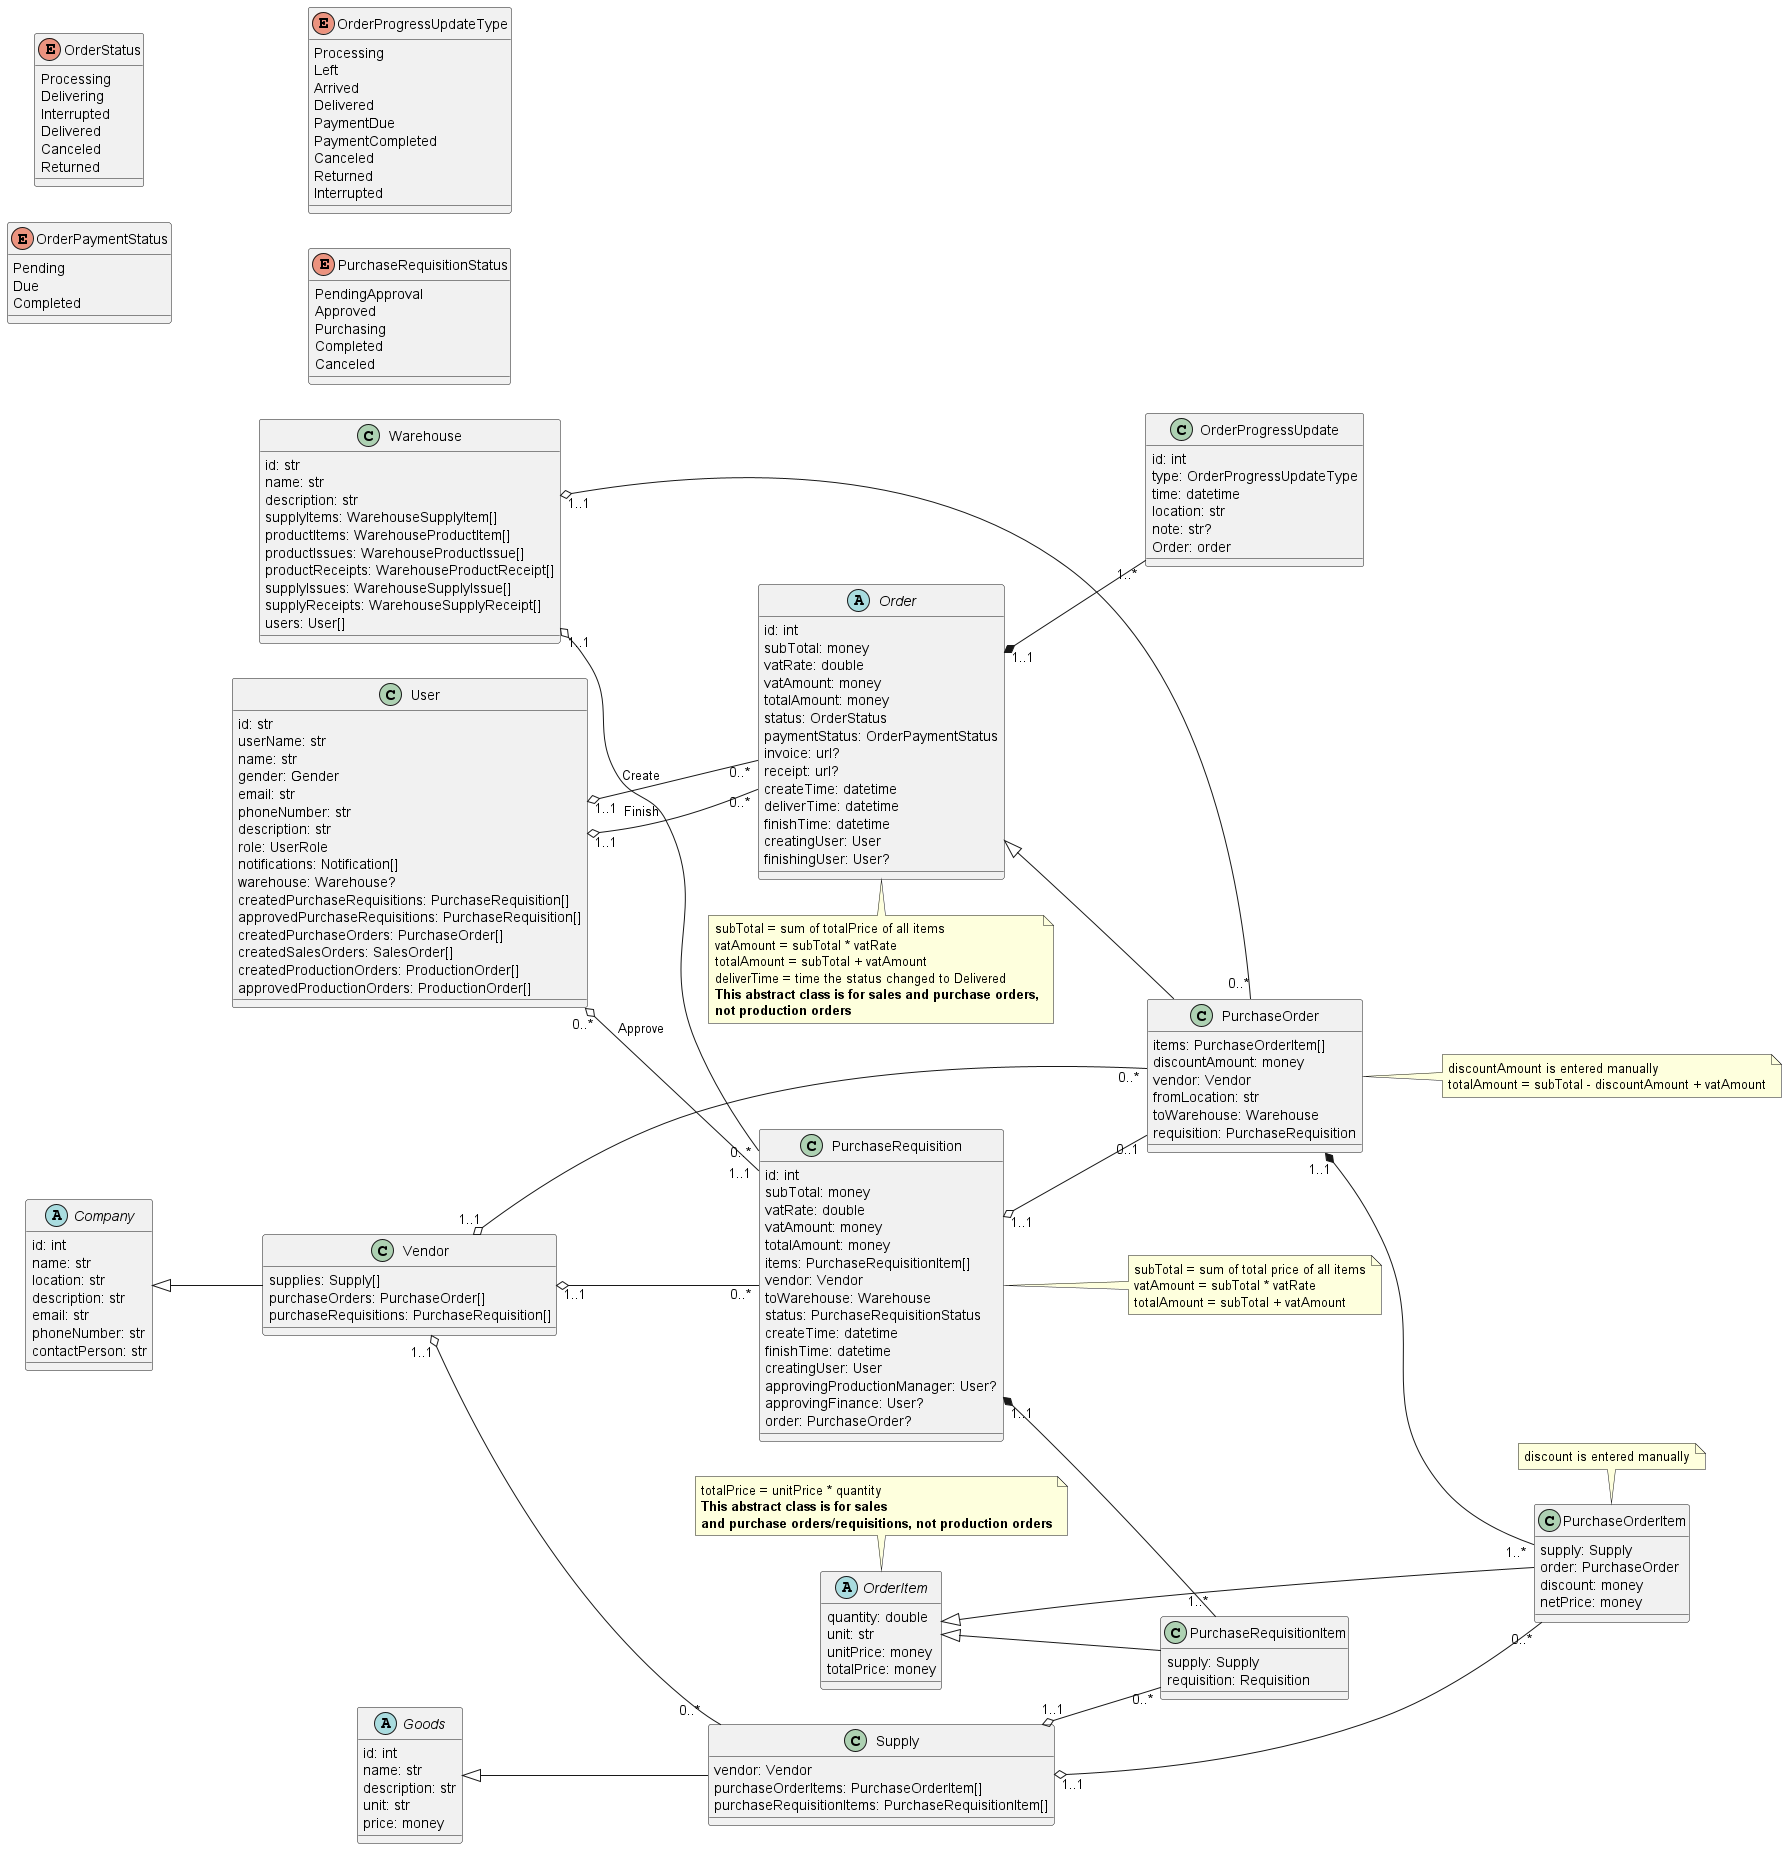

The diagram above was rendered by PlantUML. Its source (embedded in the PNG):
@startuml purchase
left to right direction

class User {
    id: str
    userName: str
    name: str
    gender: Gender
    email: str
    phoneNumber: str
    description: str
    role: UserRole
    notifications: Notification[]
    warehouse: Warehouse?
    createdPurchaseRequisitions: PurchaseRequisition[]
    approvedPurchaseRequisitions: PurchaseRequisition[]
    createdPurchaseOrders: PurchaseOrder[]
    createdSalesOrders: SalesOrder[]
    createdProductionOrders: ProductionOrder[]
    approvedProductionOrders: ProductionOrder[]
}

abstract Company {
    id: int
    name: str
    location: str
    description: str
    email: str
    phoneNumber: str
    contactPerson: str
}

class Vendor {
    supplies: Supply[]
    purchaseOrders: PurchaseOrder[]
    purchaseRequisitions: PurchaseRequisition[]

}
Company <|-- Vendor

class Warehouse {
    id: str
    name: str
    description: str
    supplyItems: WarehouseSupplyItem[]
    productItems: WarehouseProductItem[]
    productIssues: WarehouseProductIssue[]
    productReceipts: WarehouseProductReceipt[]
    supplyIssues: WarehouseSupplyIssue[]
    supplyReceipts: WarehouseSupplyReceipt[]
    users: User[]
}

abstract Goods {
    id: int
    name: str
    description: str
    unit: str
    price: money
}

class Supply {
    vendor: Vendor
    purchaseOrderItems: PurchaseOrderItem[]
    purchaseRequisitionItems: PurchaseRequisitionItem[]
}
Goods <|-- Supply
Vendor "1..1" o-- "0..*" Supply

enum OrderStatus {
    Processing
    Delivering
    Interrupted
    Delivered
    Canceled
    Returned
}

enum OrderPaymentStatus {
    Pending
    Due
    Completed
}

abstract Order {
    id: int
    subTotal: money
    vatRate: double
    vatAmount: money
    totalAmount: money
    status: OrderStatus
    paymentStatus: OrderPaymentStatus
    invoice: url?
    receipt: url?
    createTime: datetime
    deliverTime: datetime
    finishTime: datetime
    creatingUser: User
    finishingUser: User?
}
User "1..1" o-- "0..*" Order : Create
User "1..1" o-- "0..*" Order : Finish
note bottom
    subTotal = sum of totalPrice of all items
    vatAmount = subTotal * vatRate
    totalAmount = subTotal + vatAmount
    deliverTime = time the status changed to Delivered
    <b>This abstract class is for sales and purchase orders,
    <b>not production orders
endnote

abstract OrderItem {
    quantity: double
    unit: str
    unitPrice: money
    totalPrice: money
}
note top
    totalPrice = unitPrice * quantity
    <b>This abstract class is for sales
    <b>and purchase orders/requisitions, not production orders
endnote

enum OrderProgressUpdateType {
    Processing
    Left
    Arrived
    Delivered
    PaymentDue
    PaymentCompleted
    Canceled
    Returned
    Interrupted
}

class OrderProgressUpdate {
    id: int
    type: OrderProgressUpdateType
    time: datetime
    location: str
    note: str?
    Order: order
}
Order "1..1" *-- "1..*" OrderProgressUpdate

enum PurchaseRequisitionStatus {
    PendingApproval
    Approved
    Purchasing
    Completed
    Canceled
}

class PurchaseRequisition {
    id: int
    subTotal: money
    vatRate: double
    vatAmount: money
    totalAmount: money
    items: PurchaseRequisitionItem[]
    vendor: Vendor
    toWarehouse: Warehouse
    status: PurchaseRequisitionStatus
    createTime: datetime
    finishTime: datetime
    creatingUser: User
    approvingProductionManager: User?
    approvingFinance: User?
    order: PurchaseOrder?
}
Vendor "1..1" o-- "0..*" PurchaseRequisition
User "0..*" o-- "1..1" PurchaseRequisition : Approve
Warehouse "1..1" o-- "0..*" PurchaseRequisition
note right
    subTotal = sum of total price of all items
    vatAmount = subTotal * vatRate
    totalAmount = subTotal + vatAmount
endnote

class PurchaseRequisitionItem {
    supply: Supply
    requisition: Requisition
}
OrderItem <|-- PurchaseRequisitionItem
PurchaseRequisition "1..1" *-- "1..*" PurchaseRequisitionItem
Supply "1..1" o-- "0..*" PurchaseRequisitionItem

class PurchaseOrder {
    items: PurchaseOrderItem[]
    discountAmount: money
    vendor: Vendor
    fromLocation: str
    toWarehouse: Warehouse
    requisition: PurchaseRequisition
}
Order <|-- PurchaseOrder
Vendor "1..1" o-- "0..*" PurchaseOrder
Warehouse "1..1" o-- "0..*" PurchaseOrder
PurchaseRequisition "1..1" o-- "0..1" PurchaseOrder
note right
    discountAmount is entered manually
    totalAmount = subTotal - discountAmount + vatAmount
endnote

class PurchaseOrderItem {
    supply: Supply
    order: PurchaseOrder
    discount: money
    netPrice: money
}
OrderItem <|-- PurchaseOrderItem
PurchaseOrder "1..1" *-- "1..*" PurchaseOrderItem
Supply "1..1" o-- "0..*" PurchaseOrderItem
note top: discount is entered manually
@enduml